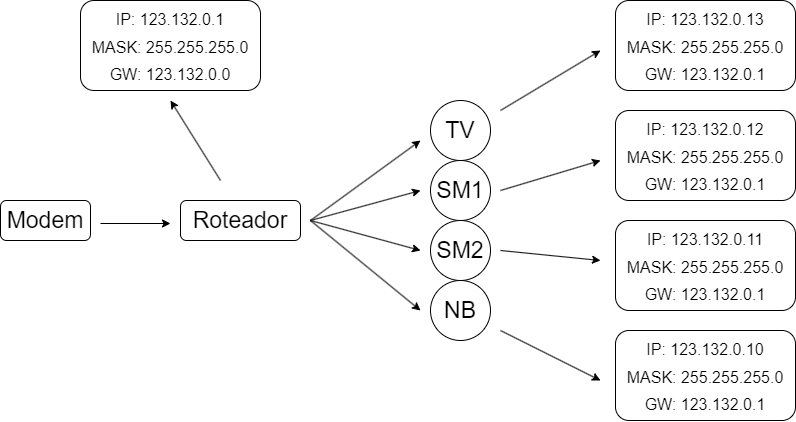

The diagram above was exported from draw.io. Its source (the exported page's mxGraphModel, read from the mxfile embedded in the PNG):
<mxGraphModel dx="2031" dy="1134" grid="1" gridSize="10" guides="1" tooltips="1" connect="1" arrows="1" fold="1" page="1" pageScale="1" pageWidth="583" pageHeight="413" math="0" shadow="0">
  <root>
    <mxCell id="0" />
    <mxCell id="1" parent="0" />
    <mxCell id="B7CR3TBkoxoTtyKAj1M7-1" value="&lt;font style=&quot;font-size: 23px;&quot;&gt;Modem&lt;/font&gt;" style="rounded=1;whiteSpace=wrap;html=1;" vertex="1" parent="1">
      <mxGeometry x="170" y="390" width="90" height="40" as="geometry" />
    </mxCell>
    <mxCell id="B7CR3TBkoxoTtyKAj1M7-2" value="&lt;font style=&quot;font-size: 23px;&quot;&gt;Roteador&lt;/font&gt;" style="rounded=1;whiteSpace=wrap;html=1;" vertex="1" parent="1">
      <mxGeometry x="350" y="390" width="120" height="40" as="geometry" />
    </mxCell>
    <mxCell id="B7CR3TBkoxoTtyKAj1M7-3" value="TV" style="ellipse;whiteSpace=wrap;html=1;aspect=fixed;fontSize=23;" vertex="1" parent="1">
      <mxGeometry x="600" y="290" width="60" height="60" as="geometry" />
    </mxCell>
    <mxCell id="B7CR3TBkoxoTtyKAj1M7-4" value="SM1" style="ellipse;whiteSpace=wrap;html=1;aspect=fixed;fontSize=23;" vertex="1" parent="1">
      <mxGeometry x="600" y="350" width="60" height="60" as="geometry" />
    </mxCell>
    <mxCell id="B7CR3TBkoxoTtyKAj1M7-5" value="SM2" style="ellipse;whiteSpace=wrap;html=1;aspect=fixed;fontSize=23;" vertex="1" parent="1">
      <mxGeometry x="600" y="410" width="60" height="60" as="geometry" />
    </mxCell>
    <mxCell id="B7CR3TBkoxoTtyKAj1M7-6" value="NB" style="ellipse;whiteSpace=wrap;html=1;aspect=fixed;fontSize=23;" vertex="1" parent="1">
      <mxGeometry x="600" y="470" width="60" height="60" as="geometry" />
    </mxCell>
    <mxCell id="B7CR3TBkoxoTtyKAj1M7-7" value="" style="endArrow=classic;html=1;rounded=0;fontSize=23;" edge="1" parent="1">
      <mxGeometry width="50" height="50" relative="1" as="geometry">
        <mxPoint x="270" y="413" as="sourcePoint" />
        <mxPoint x="340" y="413" as="targetPoint" />
      </mxGeometry>
    </mxCell>
    <mxCell id="B7CR3TBkoxoTtyKAj1M7-8" value="" style="endArrow=classic;html=1;rounded=0;fontSize=23;" edge="1" parent="1">
      <mxGeometry width="50" height="50" relative="1" as="geometry">
        <mxPoint x="480" y="410" as="sourcePoint" />
        <mxPoint x="590" y="330" as="targetPoint" />
      </mxGeometry>
    </mxCell>
    <mxCell id="B7CR3TBkoxoTtyKAj1M7-9" value="" style="endArrow=classic;html=1;rounded=0;fontSize=23;" edge="1" parent="1">
      <mxGeometry width="50" height="50" relative="1" as="geometry">
        <mxPoint x="480" y="410" as="sourcePoint" />
        <mxPoint x="590" y="380" as="targetPoint" />
      </mxGeometry>
    </mxCell>
    <mxCell id="B7CR3TBkoxoTtyKAj1M7-10" value="" style="endArrow=classic;html=1;rounded=0;fontSize=23;" edge="1" parent="1">
      <mxGeometry width="50" height="50" relative="1" as="geometry">
        <mxPoint x="480" y="410" as="sourcePoint" />
        <mxPoint x="590" y="440" as="targetPoint" />
      </mxGeometry>
    </mxCell>
    <mxCell id="B7CR3TBkoxoTtyKAj1M7-11" value="" style="endArrow=classic;html=1;rounded=0;fontSize=23;" edge="1" parent="1">
      <mxGeometry width="50" height="50" relative="1" as="geometry">
        <mxPoint x="480" y="410" as="sourcePoint" />
        <mxPoint x="590" y="500" as="targetPoint" />
      </mxGeometry>
    </mxCell>
    <mxCell id="B7CR3TBkoxoTtyKAj1M7-12" value="&lt;font style=&quot;font-size: 16px;&quot;&gt;IP: 123.132.0.1&lt;br&gt;MASK: 255.255.255.0&lt;br&gt;GW: 123.132.0.0&lt;/font&gt;" style="rounded=1;whiteSpace=wrap;html=1;fontSize=23;" vertex="1" parent="1">
      <mxGeometry x="250" y="190" width="180" height="90" as="geometry" />
    </mxCell>
    <mxCell id="B7CR3TBkoxoTtyKAj1M7-13" value="&lt;font style=&quot;font-size: 16px;&quot;&gt;IP: 123.132.0.13&lt;br&gt;MASK: 255.255.255.0&lt;br&gt;GW: 123.132.0.1&lt;/font&gt;" style="rounded=1;whiteSpace=wrap;html=1;fontSize=23;" vertex="1" parent="1">
      <mxGeometry x="785" y="190" width="180" height="90" as="geometry" />
    </mxCell>
    <mxCell id="B7CR3TBkoxoTtyKAj1M7-14" value="&lt;font style=&quot;font-size: 16px;&quot;&gt;IP: 123.132.0.12&lt;br&gt;MASK: 255.255.255.0&lt;br&gt;GW: 123.132.0.1&lt;/font&gt;" style="rounded=1;whiteSpace=wrap;html=1;fontSize=23;" vertex="1" parent="1">
      <mxGeometry x="785" y="300" width="180" height="90" as="geometry" />
    </mxCell>
    <mxCell id="B7CR3TBkoxoTtyKAj1M7-15" value="&lt;font style=&quot;font-size: 16px;&quot;&gt;IP: 123.132.0.11&lt;br&gt;MASK: 255.255.255.0&lt;br&gt;GW: 123.132.0.1&lt;/font&gt;" style="rounded=1;whiteSpace=wrap;html=1;fontSize=23;" vertex="1" parent="1">
      <mxGeometry x="785" y="410" width="180" height="90" as="geometry" />
    </mxCell>
    <mxCell id="B7CR3TBkoxoTtyKAj1M7-16" value="&lt;font style=&quot;font-size: 16px;&quot;&gt;IP: 123.132.0.10&lt;br&gt;MASK: 255.255.255.0&lt;br&gt;GW: 123.132.0.1&lt;/font&gt;" style="rounded=1;whiteSpace=wrap;html=1;fontSize=23;" vertex="1" parent="1">
      <mxGeometry x="785" y="520" width="180" height="90" as="geometry" />
    </mxCell>
    <mxCell id="B7CR3TBkoxoTtyKAj1M7-17" value="" style="endArrow=classic;html=1;rounded=0;fontSize=23;" edge="1" parent="1">
      <mxGeometry width="50" height="50" relative="1" as="geometry">
        <mxPoint x="390" y="370" as="sourcePoint" />
        <mxPoint x="340" y="290" as="targetPoint" />
      </mxGeometry>
    </mxCell>
    <mxCell id="B7CR3TBkoxoTtyKAj1M7-18" value="" style="endArrow=classic;html=1;rounded=0;fontSize=23;" edge="1" parent="1">
      <mxGeometry width="50" height="50" relative="1" as="geometry">
        <mxPoint x="670" y="300" as="sourcePoint" />
        <mxPoint x="770" y="240" as="targetPoint" />
      </mxGeometry>
    </mxCell>
    <mxCell id="B7CR3TBkoxoTtyKAj1M7-19" value="" style="endArrow=classic;html=1;rounded=0;fontSize=23;" edge="1" parent="1">
      <mxGeometry width="50" height="50" relative="1" as="geometry">
        <mxPoint x="670" y="380" as="sourcePoint" />
        <mxPoint x="770" y="350" as="targetPoint" />
      </mxGeometry>
    </mxCell>
    <mxCell id="B7CR3TBkoxoTtyKAj1M7-20" value="" style="endArrow=classic;html=1;rounded=0;fontSize=23;" edge="1" parent="1">
      <mxGeometry width="50" height="50" relative="1" as="geometry">
        <mxPoint x="670" y="440" as="sourcePoint" />
        <mxPoint x="770" y="450" as="targetPoint" />
      </mxGeometry>
    </mxCell>
    <mxCell id="B7CR3TBkoxoTtyKAj1M7-21" value="" style="endArrow=classic;html=1;rounded=0;fontSize=23;" edge="1" parent="1">
      <mxGeometry width="50" height="50" relative="1" as="geometry">
        <mxPoint x="670" y="520" as="sourcePoint" />
        <mxPoint x="770" y="570" as="targetPoint" />
      </mxGeometry>
    </mxCell>
  </root>
</mxGraphModel>